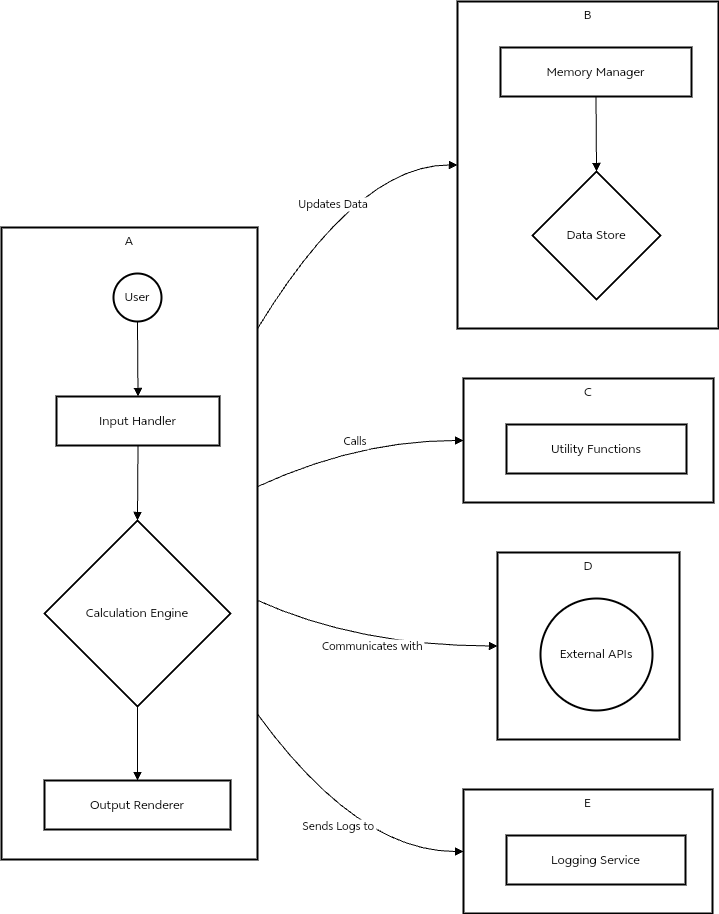

The diagram above was exported from draw.io. Its source (the exported page's mxGraphModel, read from the mxfile embedded in the PNG):
<mxGraphModel>
  <root>
    <mxCell id="0" />
    <mxCell id="1" parent="0" />
    <mxCell id="2" value="E" style="whiteSpace=wrap;strokeWidth=2;verticalAlign=top;" vertex="1" parent="1">
      <mxGeometry x="470" y="796" width="249" height="124" as="geometry" />
    </mxCell>
    <mxCell id="3" value="Logging Service" style="whiteSpace=wrap;strokeWidth=2;" vertex="1" parent="2">
      <mxGeometry x="43" y="46" width="179" height="49" as="geometry" />
    </mxCell>
    <mxCell id="4" value="D" style="whiteSpace=wrap;strokeWidth=2;verticalAlign=top;" vertex="1" parent="1">
      <mxGeometry x="504" y="559" width="182" height="187" as="geometry" />
    </mxCell>
    <mxCell id="5" value="External APIs" style="ellipse;aspect=fixed;strokeWidth=2;whiteSpace=wrap;" vertex="1" parent="4">
      <mxGeometry x="43" y="46" width="112" height="112" as="geometry" />
    </mxCell>
    <mxCell id="6" value="C" style="whiteSpace=wrap;strokeWidth=2;verticalAlign=top;" vertex="1" parent="1">
      <mxGeometry x="470" y="385" width="250" height="124" as="geometry" />
    </mxCell>
    <mxCell id="7" value="Utility Functions" style="whiteSpace=wrap;strokeWidth=2;" vertex="1" parent="6">
      <mxGeometry x="43" y="46" width="180" height="49" as="geometry" />
    </mxCell>
    <mxCell id="8" value="B" style="whiteSpace=wrap;strokeWidth=2;verticalAlign=top;" vertex="1" parent="1">
      <mxGeometry x="464" y="8" width="261" height="327" as="geometry" />
    </mxCell>
    <mxCell id="9" value="Memory Manager" style="whiteSpace=wrap;strokeWidth=2;" vertex="1" parent="8">
      <mxGeometry x="43" y="46" width="191" height="49" as="geometry" />
    </mxCell>
    <mxCell id="10" value="Data Store" style="rhombus;strokeWidth=2;whiteSpace=wrap;" vertex="1" parent="8">
      <mxGeometry x="75" y="170" width="128" height="128" as="geometry" />
    </mxCell>
    <mxCell id="11" value="" style="curved=1;startArrow=none;endArrow=block;exitX=0.5;exitY=0.99;entryX=0.5;entryY=0;" edge="1" parent="8" source="9" target="10">
      <mxGeometry relative="1" as="geometry">
        <Array as="points" />
      </mxGeometry>
    </mxCell>
    <mxCell id="12" value="A" style="whiteSpace=wrap;strokeWidth=2;verticalAlign=top;" vertex="1" parent="1">
      <mxGeometry x="8" y="234" width="256" height="632" as="geometry" />
    </mxCell>
    <mxCell id="13" value="User" style="ellipse;aspect=fixed;strokeWidth=2;whiteSpace=wrap;" vertex="1" parent="12">
      <mxGeometry x="112" y="46" width="48" height="48" as="geometry" />
    </mxCell>
    <mxCell id="14" value="Input Handler" style="whiteSpace=wrap;strokeWidth=2;" vertex="1" parent="12">
      <mxGeometry x="55" y="169" width="163" height="49" as="geometry" />
    </mxCell>
    <mxCell id="15" value="Calculation Engine" style="rhombus;strokeWidth=2;whiteSpace=wrap;" vertex="1" parent="12">
      <mxGeometry x="43" y="293" width="186" height="186" as="geometry" />
    </mxCell>
    <mxCell id="16" value="Output Renderer" style="whiteSpace=wrap;strokeWidth=2;" vertex="1" parent="12">
      <mxGeometry x="43" y="553" width="186" height="49" as="geometry" />
    </mxCell>
    <mxCell id="17" value="" style="curved=1;startArrow=none;endArrow=block;exitX=0.5;exitY=1;entryX=0.5;entryY=0;" edge="1" parent="12" source="13" target="14">
      <mxGeometry relative="1" as="geometry">
        <Array as="points" />
      </mxGeometry>
    </mxCell>
    <mxCell id="18" value="" style="curved=1;startArrow=none;endArrow=block;exitX=0.5;exitY=1;entryX=0.5;entryY=0;" edge="1" parent="12" source="14" target="15">
      <mxGeometry relative="1" as="geometry">
        <Array as="points" />
      </mxGeometry>
    </mxCell>
    <mxCell id="19" value="" style="curved=1;startArrow=none;endArrow=block;exitX=0.5;exitY=1;entryX=0.5;entryY=0.01;" edge="1" parent="12" source="15" target="16">
      <mxGeometry relative="1" as="geometry">
        <Array as="points" />
      </mxGeometry>
    </mxCell>
    <mxCell id="20" value="Updates Data" style="curved=1;startArrow=none;endArrow=block;exitX=1;exitY=0.16;entryX=0;entryY=0.5;" edge="1" parent="1" source="12" target="8">
      <mxGeometry relative="1" as="geometry">
        <Array as="points">
          <mxPoint x="364" y="171" />
        </Array>
      </mxGeometry>
    </mxCell>
    <mxCell id="21" value="Calls" style="curved=1;startArrow=none;endArrow=block;exitX=1;exitY=0.41;entryX=0;entryY=0.5;" edge="1" parent="1" source="12" target="6">
      <mxGeometry relative="1" as="geometry">
        <Array as="points">
          <mxPoint x="364" y="447" />
        </Array>
      </mxGeometry>
    </mxCell>
    <mxCell id="22" value="Communicates with" style="curved=1;startArrow=none;endArrow=block;exitX=1;exitY=0.59;entryX=0;entryY=0.5;" edge="1" parent="1" source="12" target="4">
      <mxGeometry relative="1" as="geometry">
        <Array as="points">
          <mxPoint x="364" y="652" />
        </Array>
      </mxGeometry>
    </mxCell>
    <mxCell id="23" value="Sends Logs to" style="curved=1;startArrow=none;endArrow=block;exitX=1;exitY=0.77;entryX=0;entryY=0.5;" edge="1" parent="1" source="12" target="2">
      <mxGeometry relative="1" as="geometry">
        <Array as="points">
          <mxPoint x="364" y="858" />
        </Array>
      </mxGeometry>
    </mxCell>
  </root>
</mxGraphModel>